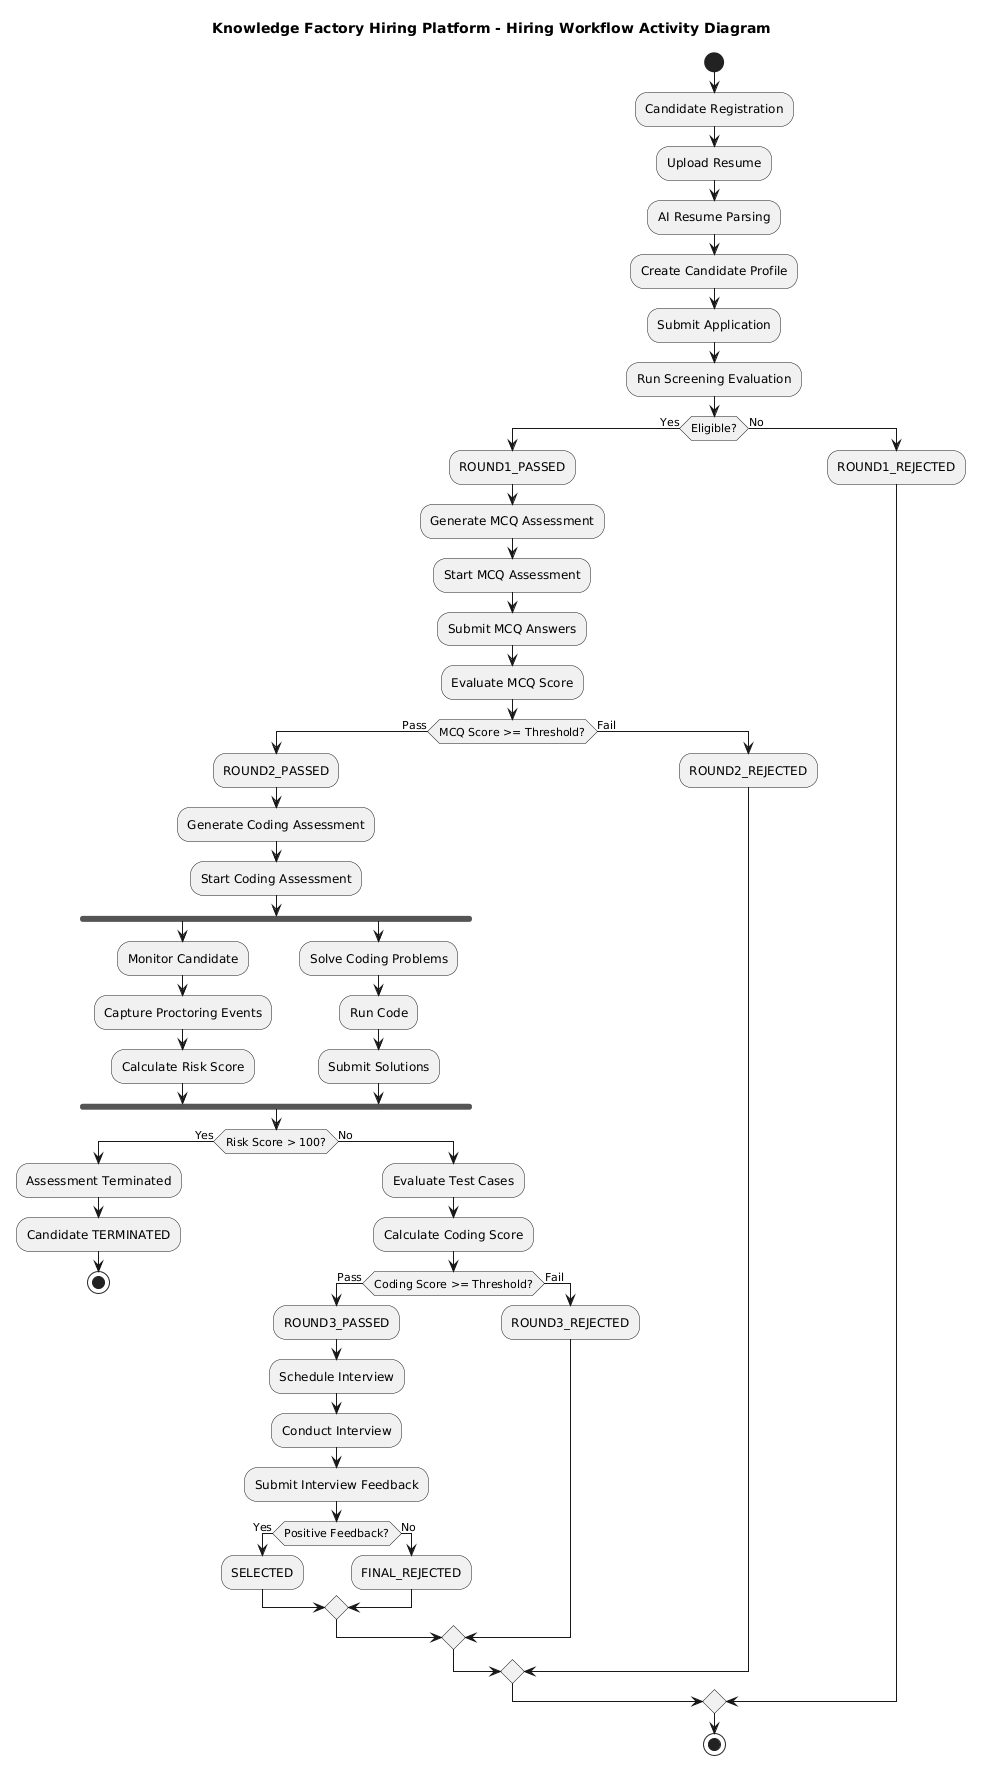

The diagram above was rendered by PlantUML. Its source (embedded in the PNG):
@startuml
title Knowledge Factory Hiring Platform - Hiring Workflow Activity Diagram

start

:Candidate Registration;

:Upload Resume;

:AI Resume Parsing;

:Create Candidate Profile;

:Submit Application;

:Run Screening Evaluation;

if (Eligible?) then (Yes)

  :ROUND1_PASSED;

  :Generate MCQ Assessment;

  :Start MCQ Assessment;

  :Submit MCQ Answers;

  :Evaluate MCQ Score;

  if (MCQ Score >= Threshold?) then (Pass)

    :ROUND2_PASSED;

    :Generate Coding Assessment;

    :Start Coding Assessment;

    fork

      :Monitor Candidate;
      :Capture Proctoring Events;
      :Calculate Risk Score;

    fork again

      :Solve Coding Problems;
      :Run Code;
      :Submit Solutions;

    end fork

    if (Risk Score > 100?) then (Yes)

      :Assessment Terminated;
      :Candidate TERMINATED;

      stop

    else (No)

      :Evaluate Test Cases;

      :Calculate Coding Score;

      if (Coding Score >= Threshold?) then (Pass)

        :ROUND3_PASSED;

        :Schedule Interview;

        :Conduct Interview;

        :Submit Interview Feedback;

        if (Positive Feedback?) then (Yes)

          :SELECTED;

        else (No)

          :FINAL_REJECTED;

        endif

      else (Fail)

        :ROUND3_REJECTED;

      endif

    endif

  else (Fail)

    :ROUND2_REJECTED;

  endif

else (No)

  :ROUND1_REJECTED;

endif

stop
@enduml